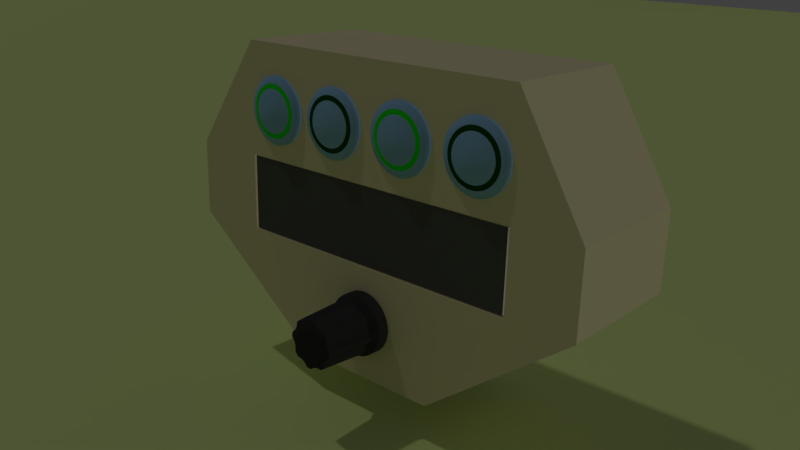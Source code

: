 # Source: model_mk2.blend  (saved by Blender 2.78.0; exported with 4.5.12 LTS)
import bpy
from mathutils import Matrix  # noqa: F401  (used for matrix-valued properties, if any)

bpy.ops.wm.read_factory_settings(use_empty=True)
scene = bpy.context.scene
scene.name = 'Scene'

# ---- collections
col_collection_1 = bpy.data.collections.new('Collection 1'); scene.collection.children.link(col_collection_1)

# ---- materials (node trees are filled in below, after node groups)
mat_boden = bpy.data.materials.new('Boden')
mat_boden.alpha_threshold = 0.0
mat_boden.use_transparent_shadow = False
mat_boden.diffuse_color = (0.6582, 0.8, 0.31, 1.0)
mat_boden.roughness = 0.5
mat_boden.specular_intensity = 0.0
mat_7segmenthousing = bpy.data.materials.new('7SegmentHousing')
mat_7segmenthousing.alpha_threshold = 0.0
mat_7segmenthousing.use_transparent_shadow = False
mat_7segmenthousing.roughness = 0.5
mat_pcb = bpy.data.materials.new('PCB')
mat_pcb.alpha_threshold = 0.0
mat_pcb.use_transparent_shadow = False
mat_pcb.diffuse_color = (0.008209, 0.1789, 0.004296, 1.0)
mat_pcb.roughness = 0.5
mat_led_face = bpy.data.materials.new('Led Face')
mat_led_face.alpha_threshold = 0.0
mat_led_face.use_transparent_shadow = False
mat_led_face.diffuse_color = (0.0985, 0.0985, 0.0985, 1.0)
mat_led_face.roughness = 0.5
mat_generc_knob = bpy.data.materials.new('Generc Knob')
mat_generc_knob.alpha_threshold = 0.0
mat_generc_knob.use_transparent_shadow = False
mat_generc_knob.diffuse_color = (0.03741, 0.03741, 0.03741, 1.0)
mat_generc_knob.roughness = 0.5
mat_generc_knob.specular_intensity = 0.1484
mat_chrome = bpy.data.materials.new('Chrome')
mat_chrome.alpha_threshold = 0.0
mat_chrome.use_transparent_shadow = False
mat_chrome.diffuse_color = (0.2739, 0.5033, 0.8, 1.0)
mat_chrome.roughness = 0.5
mat_led_ring = bpy.data.materials.new('LED Ring')
mat_led_ring.alpha_threshold = 0.0
mat_led_ring.use_transparent_shadow = False
mat_led_ring.diffuse_color = (0.01377, 0.8, 0.0, 1.0)
mat_led_ring.roughness = 0.5
mat_led_ring_off = bpy.data.materials.new('LED Ring-off')
mat_led_ring_off.alpha_threshold = 0.0
mat_led_ring_off.use_transparent_shadow = False
mat_led_ring_off.diffuse_color = (0.002845, 0.06072, 0.0, 1.0)
mat_led_ring_off.roughness = 0.5
mat_housing = bpy.data.materials.new('Housing')
mat_housing.alpha_threshold = 0.0
mat_housing.use_transparent_shadow = False
mat_housing.diffuse_color = (0.8, 0.7205, 0.4618, 1.0)
mat_housing.roughness = 0.5
mat_housing.specular_intensity = 0.0
mat_housing.line_color = (0.0, 0.0, 0.0, 1.0)

# ---- material node trees

# ---- world
world_world = bpy.data.worlds.new('World'); scene.world = world_world
world_world.color = (0.05088, 0.05088, 0.05088)
world_world.use_sun_shadow = False
world_world.sun_shadow_jitter_overblur = 0.0
world_world.cycles.sampling_method = 'MANUAL'

# ---- cameras
cam_camera = bpy.data.cameras.new('Camera')
cam_camera.clip_end = 100.0
cam_camera.lens = 35.0
cam_camera.sensor_width = 32.0
cam_camera.sensor_height = 18.0
cam_camera.ortho_scale = 7.314
cam_camera.dof.focus_distance = 0.0
cam_camera.dof.aperture_fstop = 128.0

# ---- lights
light_lamp_001 = bpy.data.lights.new('Lamp.001', 'POINT')
light_lamp_001.transmission_factor = 0.0
light_lamp_001.cutoff_distance = 30.0
light_lamp_001.use_shadow = False
light_lamp_001.energy = 30.0
light_lamp_001.shadow_buffer_clip_start = 1.001
light_lamp_001.shadow_soft_size = 0.1
light_lamp_001.shadow_maximum_resolution = 0.006
light_lamp_001.use_absolute_resolution = True
light_lamp = bpy.data.lights.new('Lamp', 'POINT')
light_lamp.transmission_factor = 0.0
light_lamp.cutoff_distance = 30.0
light_lamp.energy = 100.0
light_lamp.shadow_buffer_clip_start = 1.001
light_lamp.shadow_soft_size = 0.1
light_lamp.shadow_maximum_resolution = 0.006
light_lamp.use_absolute_resolution = True

# ---- meshes
me_plane = bpy.data.meshes.new('Plane')
me_plane.from_pydata([(-1.0, -1.0, 0.0), (1.0, -1.0, 0.0), (-1.0, 1.0, 0.0), (1.0, 1.0, 0.0)], [], [(0, 1, 3, 2)])
me_plane.materials.append(mat_boden)
me_plane.use_remesh_preserve_volume = False
me_plane.use_remesh_preserve_attributes = False
me_plane.use_mirror_vertex_groups = False
me_plane.update()
me_cube = bpy.data.meshes.new('Cube')
me_cube.from_pydata([(-0.03, -0.02284, -0.002164), (-0.03, -0.02284, 0.01111), (-0.03, -0.01674, -0.002164), (-0.03, -0.01674, 0.01111), (0.03035, -0.02284, -0.002164), (0.03035, -0.02284, 0.01111), (0.03035, -0.01674, -0.002164), (0.03035, -0.01674, 0.01111), (-0.04003, -0.01615, -0.002164), (-0.04003, -0.01615, 0.01111), (0.04038, -0.01615, -0.002164), (0.04038, -0.01615, 0.01111), (-0.04003, -0.01511, -0.002164), (-0.04003, -0.01511, 0.01111), (0.04038, -0.01511, -0.002164), (0.04038, -0.01511, 0.01111)], [], [(0, 1, 3, 2), (2, 3, 7, 6), (6, 7, 5, 4), (4, 5, 1, 0), (2, 6, 4, 0), (7, 3, 1, 5), (8, 10, 11, 9), (12, 13, 15, 14), (8, 9, 13, 12), (11, 10, 14, 15), (10, 8, 12, 14), (9, 11, 15, 13)])
me_cube.polygons.foreach_set('material_index', [0, 1, 0, 2, 0, 0, 1, 1, 1, 1, 1, 1])
_uv = me_cube.uv_layers.new(name='UVMap')
_uv.uv.foreach_set('vector', [0.1933, 0.4971, 0.1933, 0.7406, 0.2746, 0.7406, 0.2746, 0.4971, 0.09784, 0.4971, 0.09784, 0.7406, 0.9023, 0.7406, 0.9023, 0.4971, 0.2746, 0.4971, 0.2746, 0.7406, 0.1933, 0.7406, 0.1933, 0.4971, 0.864, 0.2722, 0.864, 0.5516, 0.07522, 0.5681, 0.07654, 0.2933, 0.09784, 0.336, 0.9023, 0.336, 0.9023, 0.2547, 0.09784, 0.2547, 0.9023, 0.336, 0.09784, 0.336, 0.09784, 0.2547, 0.9023, 0.2547, -0.03592, 0.4971, 1.036, 0.4971, 1.036, 0.7406, -0.03592, 0.7406, -0.03592, 0.4971, -0.03592, 0.7406, 1.036, 0.7406, 1.036, 0.4971, 0.2825, 0.4971, 0.2825, 0.7406, 0.2963, 0.7406, 0.2963, 0.4971, 0.2825, 0.7406, 0.2825, 0.4971, 0.2963, 0.4971, 0.2963, 0.7406, 1.036, 0.344, -0.03592, 0.344, -0.03592, 0.3578, 1.036, 0.3578, -0.03592, 0.344, 1.036, 0.344, 1.036, 0.3578, -0.03592, 0.3578])
me_cube.materials.append(mat_7segmenthousing)
me_cube.materials.append(mat_pcb)
me_cube.materials.append(mat_led_face)
me_cube.use_remesh_preserve_volume = False
me_cube.use_remesh_preserve_attributes = False
me_cube.use_mirror_vertex_groups = False
me_cube.update()
me_cylinder_001 = bpy.data.meshes.new('Cylinder.001')
me_cylinder_001.from_pydata([(0.0, 0.006, -0.007), (2.256e-10, 0.003229, 0.006999), (0.001171, 0.005885, -0.007), (0.0006299, 0.003167, 0.006999), (0.002296, 0.005543, -0.007), (0.001236, 0.002983, 0.006994), (0.003333, 0.004989, -0.007), (0.001794, 0.002684, 0.006994), (0.004243, 0.004243, -0.007), (0.002283, 0.002283, 0.006999), (0.004989, 0.003333, -0.007), (0.002684, 0.001794, 0.006999), (0.005543, 0.002296, -0.007), (0.002983, 0.001236, 0.006994), (0.005885, 0.001171, -0.007), (0.003167, 0.0006299, 0.006994), (0.006, 4.53e-10, -0.007), (0.003229, 1.121e-09, 0.006999), (0.005885, -0.001171, -0.007), (0.003167, -0.0006299, 0.006999), (0.005543, -0.002296, -0.007), (0.002983, -0.001236, 0.006994), (0.004989, -0.003333, -0.007), (0.002684, -0.001794, 0.006994), (0.004243, -0.004243, -0.007), (0.002283, -0.002283, 0.006999), (0.003333, -0.004989, -0.007), (0.001794, -0.002684, 0.006999), (0.002296, -0.005543, -0.007), (0.001236, -0.002983, 0.006994), (0.001171, -0.005885, -0.007), (0.0006299, -0.003167, 0.006994), (-1.955e-09, -0.006, -0.007), (-8.264e-10, -0.003229, 0.006999), (-0.001171, -0.005885, -0.007), (-0.0006299, -0.003167, 0.006999), (-0.002296, -0.005543, -0.007), (-0.001236, -0.002983, 0.006994), (-0.003333, -0.004989, -0.007), (-0.001794, -0.002684, 0.006994), (-0.004243, -0.004243, -0.007), (-0.002283, -0.002283, 0.006999), (-0.004989, -0.003333, -0.007), (-0.002684, -0.001794, 0.006999), (-0.005543, -0.002296, -0.007), (-0.002983, -0.001236, 0.006994), (-0.005885, -0.001171, -0.007), (-0.003167, -0.0006299, 0.006994), (-0.006, 5.794e-09, -0.007), (-0.003229, 3.995e-09, 0.006999), (-0.005885, 0.001171, -0.007), (-0.003167, 0.0006299, 0.006999), (-0.005543, 0.002296, -0.007), (-0.002983, 0.001236, 0.006994), (-0.004989, 0.003333, -0.007), (-0.002684, 0.001794, 0.006994), (-0.004243, 0.004243, -0.007), (-0.002283, 0.002283, 0.006999), (-0.003333, 0.004989, -0.007), (-0.001794, 0.002684, 0.006999), (-0.002296, 0.005543, -0.007), (-0.001236, 0.002983, 0.006994), (-0.001171, 0.005885, -0.007), (-0.0006299, 0.003167, 0.006994), (9.198e-12, 0.005995, -0.004739), (0.00117, 0.00588, -0.004739), (0.002294, 0.005539, -0.004739), (0.003331, 0.004985, -0.004739), (0.004239, 0.004239, -0.004739), (0.004985, 0.003331, -0.004739), (0.005539, 0.002294, -0.004739), (0.00588, 0.00117, -0.004739), (0.005995, 4.562e-10, -0.004739), (0.00588, -0.00117, -0.004739), (0.005539, -0.002294, -0.004739), (0.004985, -0.003331, -0.004739), (0.004239, -0.004239, -0.004739), (0.003331, -0.004985, -0.004739), (0.002294, -0.005539, -0.004739), (0.00117, -0.00588, -0.004739), (-1.944e-09, -0.005995, -0.004739), (-0.00117, -0.00588, -0.004739), (-0.002294, -0.005539, -0.004739), (-0.003331, -0.004985, -0.004739), (-0.004239, -0.004239, -0.004739), (-0.004985, -0.003331, -0.004739), (-0.005539, -0.002294, -0.004739), (-0.00588, -0.00117, -0.004739), (-0.005995, 5.792e-09, -0.004739), (-0.00588, 0.00117, -0.004739), (-0.005539, 0.002294, -0.004739), (-0.004985, 0.003331, -0.004739), (-0.004239, 0.004239, -0.004739), (-0.003331, 0.004985, -0.004739), (-0.002294, 0.005539, -0.004739), (-0.00117, 0.00588, -0.004739), (5.83e-11, 0.005269, -0.00329), (0.001028, 0.005167, -0.00329), (0.001804, 0.004355, -0.003283), (0.002619, 0.003919, -0.003283), (0.003726, 0.003726, -0.00329), (0.004381, 0.002927, -0.00329), (0.004355, 0.001804, -0.003283), (0.004623, 0.0009195, -0.003283), (0.005269, 6.349e-10, -0.00329), (0.005167, -0.001028, -0.00329), (0.004355, -0.001804, -0.003283), (0.003919, -0.002619, -0.003283), (0.003726, -0.003726, -0.00329), (0.002927, -0.004381, -0.00329), (0.001804, -0.004355, -0.003283), (0.0009195, -0.004623, -0.003283), (-1.658e-09, -0.005269, -0.00329), (-0.001028, -0.005167, -0.00329), (-0.001804, -0.004355, -0.003283), (-0.002619, -0.003919, -0.003283), (-0.003726, -0.003725, -0.00329), (-0.004381, -0.002927, -0.00329), (-0.004355, -0.001804, -0.003283), (-0.004623, -0.0009195, -0.003283), (-0.005269, 5.325e-09, -0.00329), (-0.005167, 0.001028, -0.00329), (-0.004355, 0.001804, -0.003283), (-0.003919, 0.002619, -0.003283), (-0.003725, 0.003726, -0.00329), (-0.002927, 0.004381, -0.00329), (-0.001804, 0.004355, -0.003283), (-0.0009195, 0.004623, -0.003283), (1.229e-10, 0.004756, 0.006428), (0.0009278, 0.004665, 0.006428), (0.001628, 0.003931, 0.006422), (0.002364, 0.003538, 0.006422), (0.003363, 0.003363, 0.006428), (0.003954, 0.002642, 0.006428), (0.003931, 0.001628, 0.006422), (0.004173, 0.0008301, 0.006422), (0.004756, 7.458e-10, 0.006428), (0.004665, -0.0009278, 0.006428), (0.003931, -0.001628, 0.006422), (0.003538, -0.002364, 0.006422), (0.003363, -0.003363, 0.006428), (0.002642, -0.003954, 0.006428), (0.001628, -0.003931, 0.006422), (0.00083, -0.004173, 0.006422), (-1.427e-09, -0.004756, 0.006428), (-0.0009278, -0.004665, 0.006428), (-0.001628, -0.003931, 0.006422), (-0.002364, -0.003538, 0.006422), (-0.003363, -0.003363, 0.006428), (-0.003954, -0.002642, 0.006428), (-0.003931, -0.001628, 0.006422), (-0.004173, -0.00083, 0.006422), (-0.004756, 4.979e-09, 0.006428), (-0.004665, 0.0009278, 0.006428), (-0.003931, 0.001628, 0.006422), (-0.003538, 0.002364, 0.006422), (-0.003363, 0.003363, 0.006428), (-0.002642, 0.003954, 0.006428), (-0.001628, 0.003931, 0.006422), (-0.00083, 0.004173, 0.006422), (-0.005, -0.005, -0.007821), (-0.005, 0.005, -0.007821), (-0.005, -0.005, -0.01187), (-0.005, 0.005, -0.01187), (0.005, -0.005, -0.007821), (0.005, 0.005, -0.007821), (0.005, -0.005, -0.01187), (0.005, 0.005, -0.01187), (-0.01701, -0.007477, -0.01321), (-0.01701, 0.007477, -0.01321), (-0.01701, -0.007477, -0.01489), (-0.01701, 0.007477, -0.01489), (0.01701, -0.007477, -0.01321), (0.01701, 0.007477, -0.01321), (0.01701, -0.007477, -0.01489), (0.01701, 0.007477, -0.01489)], [], [(128, 1, 3, 129), (129, 3, 5, 130), (130, 5, 7, 131), (131, 7, 9, 132), (132, 9, 11, 133), (133, 11, 13, 134), (134, 13, 15, 135), (135, 15, 17, 136), (136, 17, 19, 137), (137, 19, 21, 138), (138, 21, 23, 139), (139, 23, 25, 140), (140, 25, 27, 141), (141, 27, 29, 142), (142, 29, 31, 143), (143, 31, 33, 144), (144, 33, 35, 145), (145, 35, 37, 146), (146, 37, 39, 147), (147, 39, 41, 148), (148, 41, 43, 149), (149, 43, 45, 150), (150, 45, 47, 151), (151, 47, 49, 152), (152, 49, 51, 153), (153, 51, 53, 154), (154, 53, 55, 155), (155, 55, 57, 156), (156, 57, 59, 157), (157, 59, 61, 158), (3, 1, 63, 61, 59, 57, 55, 53, 51, 49, 47, 45, 43, 41, 39, 37, 35, 33, 31, 29, 27, 25, 23, 21, 19, 17, 15, 13, 11, 9, 7, 5), (158, 61, 63, 159), (159, 63, 1, 128), (0, 2, 4, 6, 8, 10, 12, 14, 16, 18, 20, 22, 24, 26, 28, 30, 32, 34, 36, 38, 40, 42, 44, 46, 48, 50, 52, 54, 56, 58, 60, 62), (62, 95, 64, 0), (60, 94, 95, 62), (58, 93, 94, 60), (56, 92, 93, 58), (54, 91, 92, 56), (52, 90, 91, 54), (50, 89, 90, 52), (48, 88, 89, 50), (46, 87, 88, 48), (44, 86, 87, 46), (42, 85, 86, 44), (40, 84, 85, 42), (38, 83, 84, 40), (36, 82, 83, 38), (34, 81, 82, 36), (32, 80, 81, 34), (30, 79, 80, 32), (28, 78, 79, 30), (26, 77, 78, 28), (24, 76, 77, 26), (22, 75, 76, 24), (20, 74, 75, 22), (18, 73, 74, 20), (16, 72, 73, 18), (14, 71, 72, 16), (12, 70, 71, 14), (10, 69, 70, 12), (8, 68, 69, 10), (6, 67, 68, 8), (4, 66, 67, 6), (2, 65, 66, 4), (0, 64, 65, 2), (95, 127, 96, 64), (94, 126, 127, 95), (93, 125, 126, 94), (92, 124, 125, 93), (91, 123, 124, 92), (90, 122, 123, 91), (89, 121, 122, 90), (88, 120, 121, 89), (87, 119, 120, 88), (86, 118, 119, 87), (85, 117, 118, 86), (84, 116, 117, 85), (83, 115, 116, 84), (82, 114, 115, 83), (81, 113, 114, 82), (80, 112, 113, 81), (79, 111, 112, 80), (78, 110, 111, 79), (77, 109, 110, 78), (76, 108, 109, 77), (75, 107, 108, 76), (74, 106, 107, 75), (73, 105, 106, 74), (72, 104, 105, 73), (71, 103, 104, 72), (70, 102, 103, 71), (69, 101, 102, 70), (68, 100, 101, 69), (67, 99, 100, 68), (66, 98, 99, 67), (65, 97, 98, 66), (64, 96, 97, 65), (127, 159, 128, 96), (126, 158, 159, 127), (125, 157, 158, 126), (124, 156, 157, 125), (123, 155, 156, 124), (122, 154, 155, 123), (121, 153, 154, 122), (120, 152, 153, 121), (119, 151, 152, 120), (118, 150, 151, 119), (117, 149, 150, 118), (116, 148, 149, 117), (115, 147, 148, 116), (114, 146, 147, 115), (113, 145, 146, 114), (112, 144, 145, 113), (111, 143, 144, 112), (110, 142, 143, 111), (109, 141, 142, 110), (108, 140, 141, 109), (107, 139, 140, 108), (106, 138, 139, 107), (105, 137, 138, 106), (104, 136, 137, 105), (103, 135, 136, 104), (102, 134, 135, 103), (101, 133, 134, 102), (100, 132, 133, 101), (99, 131, 132, 100), (98, 130, 131, 99), (97, 129, 130, 98), (96, 128, 129, 97), (160, 161, 163, 162), (162, 163, 167, 166), (166, 167, 165, 164), (164, 165, 161, 160), (162, 166, 164, 160), (167, 163, 161, 165), (168, 169, 171, 170), (170, 171, 175, 174), (174, 175, 173, 172), (172, 173, 169, 168), (170, 174, 172, 168), (175, 171, 169, 173)])
me_cylinder_001.polygons.foreach_set('use_smooth', [1, 1, 1, 1, 1, 1, 1, 1, 1, 1, 1, 1, 1, 1, 1, 1, 1, 1, 1, 1, 1, 1, 1, 1, 1, 1, 1, 1, 1, 1, 0, 1, 1, 0, 1, 1, 1, 1, 1, 1, 1, 1, 1, 1, 1, 1, 1, 1, 1, 1, 1, 1, 1, 1, 1, 1, 1, 1, 1, 1, 1, 1, 1, 1, 1, 1, 1, 1, 1, 1, 1, 1, 1, 1, 1, 1, 1, 1, 1, 1, 1, 1, 1, 1, 1, 1, 1, 1, 1, 1, 1, 1, 1, 1, 1, 1, 1, 1, 0, 0, 0, 0, 0, 0, 0, 0, 0, 0, 0, 0, 0, 0, 0, 0, 0, 0, 0, 0, 0, 0, 0, 0, 0, 0, 0, 0, 0, 0, 0, 0, 0, 0, 0, 0, 0, 0, 0, 0, 0, 0, 0, 0])
me_cylinder_001.polygons.foreach_set('material_index', [0, 0, 0, 0, 0, 0, 0, 0, 0, 0, 0, 0, 0, 0, 0, 0, 0, 0, 0, 0, 0, 0, 0, 0, 0, 0, 0, 0, 0, 0, 0, 0, 0, 0, 0, 0, 0, 0, 0, 0, 0, 0, 0, 0, 0, 0, 0, 0, 0, 0, 0, 0, 0, 0, 0, 0, 0, 0, 0, 0, 0, 0, 0, 0, 0, 0, 0, 0, 0, 0, 0, 0, 0, 0, 0, 0, 0, 0, 0, 0, 0, 0, 0, 0, 0, 0, 0, 0, 0, 0, 0, 0, 0, 0, 0, 0, 0, 0, 0, 0, 0, 0, 0, 0, 0, 0, 0, 0, 0, 0, 0, 0, 0, 0, 0, 0, 0, 0, 0, 0, 0, 0, 0, 0, 0, 0, 0, 0, 0, 0, 0, 0, 0, 0, 0, 0, 1, 1, 1, 1, 1, 1])
_k = set([(64, 65), (64, 95), (65, 66), (66, 67), (67, 68), (68, 69), (69, 70), (70, 71), (71, 72), (72, 73), (73, 74), (74, 75), (75, 76), (76, 77), (77, 78), (78, 79), (79, 80), (80, 81), (81, 82), (82, 83), (83, 84), (84, 85), (85, 86), (86, 87), (87, 88), (88, 89), (89, 90), (90, 91), (91, 92), (92, 93), (93, 94), (94, 95)])
me_cylinder_001.attributes.new('sharp_edge', 'BOOLEAN', 'EDGE').data.foreach_set('value', [ (min(e.vertices), max(e.vertices)) in _k for e in me_cylinder_001.edges])
me_cylinder_001.materials.append(mat_generc_knob)
me_cylinder_001.materials.append(mat_pcb)
me_cylinder_001.use_remesh_preserve_volume = False
me_cylinder_001.use_remesh_preserve_attributes = False
me_cylinder_001.use_mirror_vertex_groups = False
me_cylinder_001.update()
me_pushbutton = bpy.data.meshes.new('Pushbutton')
me_pushbutton.from_pydata([(2.364e-12, 0.005941, -0.01172), (3.962e-10, 0.00198, 0.007846), (0.001159, 0.005827, -0.01172), (0.0003864, 0.001942, 0.007846), (0.002274, 0.005489, -0.01172), (0.0007579, 0.00183, 0.007846), (0.003301, 0.00494, -0.01172), (0.0011, 0.001647, 0.007846), (0.004201, 0.004201, -0.01172), (0.0014, 0.0014, 0.007846), (0.00494, 0.003301, -0.01172), (0.001647, 0.0011, 0.007846), (0.005489, 0.002274, -0.01172), (0.00183, 0.0007579, 0.007846), (0.005827, 0.001159, -0.01172), (0.001942, 0.0003864, 0.007846), (0.005941, 4.849e-10, -0.01172), (0.00198, 1.6e-09, 0.007846), (0.005827, -0.001159, -0.01172), (0.001942, -0.0003864, 0.007846), (0.005489, -0.002274, -0.01172), (0.00183, -0.0007579, 0.007846), (0.00494, -0.003301, -0.01172), (0.001647, -0.0011, 0.007846), (0.004201, -0.004201, -0.01172), (0.0014, -0.0014, 0.007846), (0.003301, -0.00494, -0.01172), (0.0011, -0.001647, 0.007846), (0.002274, -0.005489, -0.01172), (0.0007579, -0.00183, 0.007846), (0.001159, -0.005827, -0.01172), (0.0003864, -0.001942, 0.007846), (-1.934e-09, -0.005941, -0.01172), (-2.491e-10, -0.00198, 0.007846), (-0.001159, -0.005827, -0.01172), (-0.0003864, -0.001942, 0.007846), (-0.002274, -0.005489, -0.01172), (-0.0007579, -0.00183, 0.007846), (-0.003301, -0.00494, -0.01172), (-0.0011, -0.001647, 0.007846), (-0.004201, -0.004201, -0.01172), (-0.0014, -0.0014, 0.007846), (-0.00494, -0.003301, -0.01172), (-0.001647, -0.0011, 0.007846), (-0.005489, -0.002274, -0.01172), (-0.00183, -0.0007579, 0.007846), (-0.005827, -0.001159, -0.01172), (-0.001942, -0.0003864, 0.007846), (-0.005941, 5.773e-09, -0.01172), (-0.00198, 3.363e-09, 0.007846), (-0.005827, 0.001159, -0.01172), (-0.001942, 0.0003864, 0.007846), (-0.005489, 0.002274, -0.01172), (-0.00183, 0.0007579, 0.007846), (-0.00494, 0.003301, -0.01172), (-0.001647, 0.0011, 0.007846), (-0.004201, 0.004201, -0.01172), (-0.0014, 0.0014, 0.007846), (-0.003301, 0.00494, -0.01172), (-0.0011, 0.001647, 0.007846), (-0.002274, 0.005489, -0.01172), (-0.0007579, 0.00183, 0.007846), (-0.001159, 0.005827, -0.01172), (-0.0003864, 0.001942, 0.007846), (-6.328e-11, 0.006602, 0.005885), (0.001288, 0.006475, 0.005885), (0.002526, 0.006099, 0.005885), (0.003668, 0.005489, 0.005885), (0.004668, 0.004668, 0.005885), (0.005489, 0.003668, 0.005885), (0.006099, 0.002526, 0.005885), (0.006475, 0.001288, 0.005885), (0.006602, 3.298e-10, 0.005885), (0.006475, -0.001288, 0.005885), (0.006099, -0.002526, 0.005885), (0.005489, -0.003668, 0.005885), (0.004668, -0.004668, 0.005885), (0.003668, -0.005489, 0.005885), (0.002526, -0.006099, 0.005885), (0.001288, -0.006475, 0.005885), (-2.214e-09, -0.006602, 0.005885), (-0.001288, -0.006475, 0.005885), (-0.002526, -0.006099, 0.005885), (-0.003668, -0.005489, 0.005885), (-0.004668, -0.004668, 0.005885), (-0.005489, -0.003668, 0.005885), (-0.006099, -0.002526, 0.005885), (-0.006475, -0.001288, 0.005885), (-0.006602, 6.206e-09, 0.005885), (-0.006475, 0.001288, 0.005885), (-0.006099, 0.002526, 0.005885), (-0.005489, 0.003668, 0.005885), (-0.004668, 0.004668, 0.005885), (-0.003668, 0.005489, 0.005885), (-0.002526, 0.006099, 0.005885), (-0.001288, 0.006475, 0.005885), (1.665e-10, 0.004291, 0.006746), (0.0008371, 0.004209, 0.006746), (0.001642, 0.003964, 0.006746), (0.002384, 0.003568, 0.006746), (0.003034, 0.003034, 0.006746), (0.003568, 0.002384, 0.006746), (0.003964, 0.001642, 0.006746), (0.004209, 0.0008371, 0.006746), (0.004291, 9.738e-10, 0.006746), (0.004209, -0.0008371, 0.006746), (0.003964, -0.001642, 0.006746), (0.003568, -0.002384, 0.006746), (0.003034, -0.003034, 0.006746), (0.002384, -0.003568, 0.006746), (0.001642, -0.003964, 0.006746), (0.0008371, -0.004209, 0.006746), (-1.232e-09, -0.004291, 0.006746), (-0.0008371, -0.004209, 0.006746), (-0.001642, -0.003964, 0.006746), (-0.002384, -0.003568, 0.006746), (-0.003034, -0.003034, 0.006746), (-0.003568, -0.002384, 0.006746), (-0.003964, -0.001642, 0.006746), (-0.004209, -0.0008371, 0.006746), (-0.004291, 4.793e-09, 0.006746), (-0.004209, 0.0008371, 0.006746), (-0.003964, 0.001642, 0.006746), (-0.003568, 0.002384, 0.006746), (-0.003034, 0.003034, 0.006746), (-0.002384, 0.003568, 0.006746), (-0.001642, 0.003964, 0.006746), (-0.0008371, 0.004209, 0.006746), (0.001017, 0.005115, 0.006597), (0.001996, 0.004818, 0.006597), (0.002897, 0.004336, 0.006597), (0.003688, 0.003688, 0.006597), (0.004336, 0.002897, 0.006597), (0.004818, 0.001996, 0.006597), (0.005115, 0.001017, 0.006597), (0.005215, 7.015e-10, 0.006597), (0.005115, -0.001017, 0.006597), (0.004818, -0.001996, 0.006597), (0.004336, -0.002897, 0.006597), (0.003688, -0.003688, 0.006597), (0.002897, -0.004336, 0.006597), (0.001996, -0.004818, 0.006597), (0.001017, -0.005115, 0.006597), (-1.625e-09, -0.005215, 0.006597), (-0.001017, -0.005115, 0.006597), (-0.001996, -0.004818, 0.006597), (-0.002897, -0.004336, 0.006597), (-0.003688, -0.003688, 0.006597), (-0.004336, -0.002897, 0.006597), (-0.004818, -0.001996, 0.006597), (-0.005115, -0.001017, 0.006597), (-0.005215, 5.344e-09, 0.006597), (-0.005115, 0.001017, 0.006597), (-0.004818, 0.001996, 0.006597), (-0.004336, 0.002897, 0.006597), (-0.003688, 0.003688, 0.006597), (-0.002897, 0.004336, 0.006597), (-0.001996, 0.004818, 0.006597), (-0.001017, 0.005115, 0.006597), (7.457e-11, 0.005215, 0.006597), (0.001288, 0.006475, 0.005005), (0.002526, 0.006099, 0.005005), (0.003668, 0.005489, 0.005005), (0.004668, 0.004668, 0.005005), (0.005489, 0.003668, 0.005005), (0.006099, 0.002526, 0.005005), (0.006475, 0.001288, 0.005005), (0.006602, 3.298e-10, 0.005005), (0.006475, -0.001288, 0.005005), (0.006099, -0.002526, 0.005005), (0.005489, -0.003668, 0.005005), (0.004668, -0.004668, 0.005005), (0.003668, -0.005489, 0.005005), (0.002526, -0.006099, 0.005005), (0.001288, -0.006475, 0.005005), (-2.214e-09, -0.006602, 0.005005), (-0.001288, -0.006475, 0.005005), (-0.002526, -0.006099, 0.005005), (-0.003668, -0.005489, 0.005005), (-0.004668, -0.004668, 0.005005), (-0.005489, -0.003668, 0.005005), (-0.006099, -0.002526, 0.005005), (-0.006475, -0.001288, 0.005005), (-0.006602, 6.206e-09, 0.005005), (-0.006475, 0.001288, 0.005005), (-0.006099, 0.002526, 0.005005), (-0.005489, 0.003668, 0.005005), (-0.004668, 0.004668, 0.005005), (-0.003668, 0.005489, 0.005005), (-0.002526, 0.006099, 0.005005), (-0.001288, 0.006475, 0.005005), (-6.328e-11, 0.006602, 0.005005), (0.001159, 0.005827, 0.004169), (0.002274, 0.005489, 0.004169), (0.003301, 0.00494, 0.004169), (0.004201, 0.004201, 0.004169), (0.00494, 0.003301, 0.004169), (0.005489, 0.002274, 0.004169), (0.005827, 0.001159, 0.004169), (0.005941, 4.946e-10, 0.004169), (0.005827, -0.001159, 0.004169), (0.005489, -0.002274, 0.004169), (0.00494, -0.003301, 0.004169), (0.004201, -0.004201, 0.004169), (0.003301, -0.00494, 0.004169), (0.002274, -0.005489, 0.004169), (0.001159, -0.005827, 0.004169), (-1.934e-09, -0.005941, 0.004169), (-0.001159, -0.005827, 0.004169), (-0.002274, -0.005489, 0.004169), (-0.003301, -0.00494, 0.004169), (-0.004201, -0.004201, 0.004169), (-0.00494, -0.003301, 0.004169), (-0.005489, -0.002274, 0.004169), (-0.005827, -0.001159, 0.004169), (-0.005941, 5.783e-09, 0.004169), (-0.005827, 0.001159, 0.004169), (-0.005489, 0.002274, 0.004169), (-0.00494, 0.003301, 0.004169), (-0.004201, 0.004201, 0.004169), (-0.003301, 0.00494, 0.004169), (-0.002274, 0.005489, 0.004169), (-0.001159, 0.005827, 0.004169), (2.364e-12, 0.005941, 0.004169)], [], [(96, 1, 3, 97), (97, 3, 5, 98), (98, 5, 7, 99), (99, 7, 9, 100), (100, 9, 11, 101), (101, 11, 13, 102), (102, 13, 15, 103), (103, 15, 17, 104), (104, 17, 19, 105), (105, 19, 21, 106), (106, 21, 23, 107), (107, 23, 25, 108), (108, 25, 27, 109), (109, 27, 29, 110), (110, 29, 31, 111), (111, 31, 33, 112), (112, 33, 35, 113), (113, 35, 37, 114), (114, 37, 39, 115), (115, 39, 41, 116), (116, 41, 43, 117), (117, 43, 45, 118), (118, 45, 47, 119), (119, 47, 49, 120), (120, 49, 51, 121), (121, 51, 53, 122), (122, 53, 55, 123), (123, 55, 57, 124), (124, 57, 59, 125), (125, 59, 61, 126), (3, 1, 63, 61, 59, 57, 55, 53, 51, 49, 47, 45, 43, 41, 39, 37, 35, 33, 31, 29, 27, 25, 23, 21, 19, 17, 15, 13, 11, 9, 7, 5), (126, 61, 63, 127), (127, 63, 1, 96), (0, 2, 4, 6, 8, 10, 12, 14, 16, 18, 20, 22, 24, 26, 28, 30, 32, 34, 36, 38, 40, 42, 44, 46, 48, 50, 52, 54, 56, 58, 60, 62), (190, 95, 64, 191), (189, 94, 95, 190), (188, 93, 94, 189), (187, 92, 93, 188), (186, 91, 92, 187), (185, 90, 91, 186), (184, 89, 90, 185), (183, 88, 89, 184), (182, 87, 88, 183), (181, 86, 87, 182), (180, 85, 86, 181), (179, 84, 85, 180), (178, 83, 84, 179), (177, 82, 83, 178), (176, 81, 82, 177), (175, 80, 81, 176), (174, 79, 80, 175), (173, 78, 79, 174), (172, 77, 78, 173), (171, 76, 77, 172), (170, 75, 76, 171), (169, 74, 75, 170), (168, 73, 74, 169), (167, 72, 73, 168), (166, 71, 72, 167), (165, 70, 71, 166), (164, 69, 70, 165), (163, 68, 69, 164), (162, 67, 68, 163), (161, 66, 67, 162), (160, 65, 66, 161), (191, 64, 65, 160), (158, 127, 96, 159), (157, 126, 127, 158), (156, 125, 126, 157), (155, 124, 125, 156), (154, 123, 124, 155), (153, 122, 123, 154), (152, 121, 122, 153), (151, 120, 121, 152), (150, 119, 120, 151), (149, 118, 119, 150), (148, 117, 118, 149), (147, 116, 117, 148), (146, 115, 116, 147), (145, 114, 115, 146), (144, 113, 114, 145), (143, 112, 113, 144), (142, 111, 112, 143), (141, 110, 111, 142), (140, 109, 110, 141), (139, 108, 109, 140), (138, 107, 108, 139), (137, 106, 107, 138), (136, 105, 106, 137), (135, 104, 105, 136), (134, 103, 104, 135), (133, 102, 103, 134), (132, 101, 102, 133), (131, 100, 101, 132), (130, 99, 100, 131), (129, 98, 99, 130), (128, 97, 98, 129), (159, 96, 97, 128), (64, 159, 128, 65), (65, 128, 129, 66), (66, 129, 130, 67), (67, 130, 131, 68), (68, 131, 132, 69), (69, 132, 133, 70), (70, 133, 134, 71), (71, 134, 135, 72), (72, 135, 136, 73), (73, 136, 137, 74), (74, 137, 138, 75), (75, 138, 139, 76), (76, 139, 140, 77), (77, 140, 141, 78), (78, 141, 142, 79), (79, 142, 143, 80), (80, 143, 144, 81), (81, 144, 145, 82), (82, 145, 146, 83), (83, 146, 147, 84), (84, 147, 148, 85), (85, 148, 149, 86), (86, 149, 150, 87), (87, 150, 151, 88), (88, 151, 152, 89), (89, 152, 153, 90), (90, 153, 154, 91), (91, 154, 155, 92), (92, 155, 156, 93), (93, 156, 157, 94), (94, 157, 158, 95), (95, 158, 159, 64), (223, 191, 160, 192), (192, 160, 161, 193), (193, 161, 162, 194), (194, 162, 163, 195), (195, 163, 164, 196), (196, 164, 165, 197), (197, 165, 166, 198), (198, 166, 167, 199), (199, 167, 168, 200), (200, 168, 169, 201), (201, 169, 170, 202), (202, 170, 171, 203), (203, 171, 172, 204), (204, 172, 173, 205), (205, 173, 174, 206), (206, 174, 175, 207), (207, 175, 176, 208), (208, 176, 177, 209), (209, 177, 178, 210), (210, 178, 179, 211), (211, 179, 180, 212), (212, 180, 181, 213), (213, 181, 182, 214), (214, 182, 183, 215), (215, 183, 184, 216), (216, 184, 185, 217), (217, 185, 186, 218), (218, 186, 187, 219), (219, 187, 188, 220), (220, 188, 189, 221), (221, 189, 190, 222), (222, 190, 191, 223), (62, 222, 223, 0), (60, 221, 222, 62), (58, 220, 221, 60), (56, 219, 220, 58), (54, 218, 219, 56), (52, 217, 218, 54), (50, 216, 217, 52), (48, 215, 216, 50), (46, 214, 215, 48), (44, 213, 214, 46), (42, 212, 213, 44), (40, 211, 212, 42), (38, 210, 211, 40), (36, 209, 210, 38), (34, 208, 209, 36), (32, 207, 208, 34), (30, 206, 207, 32), (28, 205, 206, 30), (26, 204, 205, 28), (24, 203, 204, 26), (22, 202, 203, 24), (20, 201, 202, 22), (18, 200, 201, 20), (16, 199, 200, 18), (14, 198, 199, 16), (12, 197, 198, 14), (10, 196, 197, 12), (8, 195, 196, 10), (6, 194, 195, 8), (4, 193, 194, 6), (2, 192, 193, 4), (0, 223, 192, 2)])
me_pushbutton.polygons.foreach_set('use_smooth', [1, 1, 1, 1, 1, 1, 1, 1, 1, 1, 1, 1, 1, 1, 1, 1, 1, 1, 1, 1, 1, 1, 1, 1, 1, 1, 1, 1, 1, 1, 1, 1, 1, 0, 0, 0, 0, 0, 0, 0, 0, 0, 0, 0, 0, 0, 0, 0, 0, 0, 0, 0, 0, 0, 0, 0, 0, 0, 0, 0, 0, 0, 0, 0, 0, 0, 0, 0, 0, 0, 0, 0, 0, 0, 0, 0, 0, 0, 0, 0, 0, 0, 0, 0, 0, 0, 0, 0, 0, 0, 0, 0, 0, 0, 0, 0, 0, 0, 1, 1, 1, 1, 1, 1, 1, 1, 1, 1, 1, 1, 1, 1, 1, 1, 1, 1, 1, 1, 1, 1, 1, 1, 1, 1, 1, 1, 1, 1, 1, 1, 0, 0, 0, 0, 0, 0, 0, 0, 0, 0, 0, 0, 0, 0, 0, 0, 0, 0, 0, 0, 0, 0, 0, 0, 0, 0, 0, 0, 0, 0, 0, 0, 0, 0, 0, 0, 0, 0, 0, 0, 0, 0, 0, 0, 0, 0, 0, 0, 0, 0, 0, 0, 0, 0, 0, 0, 0, 0, 0, 0, 0, 0, 0, 0])
me_pushbutton.polygons.foreach_set('material_index', [0, 0, 0, 0, 0, 0, 0, 0, 0, 0, 0, 0, 0, 0, 0, 0, 0, 0, 0, 0, 0, 0, 0, 0, 0, 0, 0, 0, 0, 0, 0, 0, 0, 0, 0, 0, 0, 0, 0, 0, 0, 0, 0, 0, 0, 0, 0, 0, 0, 0, 0, 0, 0, 0, 0, 0, 0, 0, 0, 0, 0, 0, 0, 0, 0, 0, 1, 1, 1, 1, 1, 1, 1, 1, 1, 1, 1, 1, 1, 1, 1, 1, 1, 1, 1, 1, 1, 1, 1, 1, 1, 1, 1, 1, 1, 1, 1, 1, 0, 0, 0, 0, 0, 0, 0, 0, 0, 0, 0, 0, 0, 0, 0, 0, 0, 0, 0, 0, 0, 0, 0, 0, 0, 0, 0, 0, 0, 0, 0, 0, 0, 0, 0, 0, 0, 0, 0, 0, 0, 0, 0, 0, 0, 0, 0, 0, 0, 0, 0, 0, 0, 0, 0, 0, 0, 0, 0, 0, 0, 0, 0, 0, 0, 0, 0, 0, 0, 0, 0, 0, 0, 0, 0, 0, 0, 0, 0, 0, 0, 0, 0, 0, 0, 0, 0, 0, 0, 0, 0, 0, 0, 0, 0, 0])
me_pushbutton.materials.append(mat_chrome)
me_pushbutton.materials.append(mat_led_ring)
me_pushbutton.use_remesh_preserve_volume = False
me_pushbutton.use_remesh_preserve_attributes = False
me_pushbutton.use_mirror_vertex_groups = False
me_pushbutton.update()
me_case = bpy.data.meshes.new('Case')
me_case.from_pydata([(0.044, 0.004519, 0.01274), (0.044, -0.023, 0.01274), (-0.046, -0.023, 0.01274), (-0.046, 0.004519, 0.01274), (0.044, 0.004519, -0.002673), (0.044, -0.023, -0.002673), (-0.046, -0.023, -0.002673), (-0.046, 0.004519, -0.002673), (-0.01534, 0.004519, -0.02501), (-0.01534, -0.023, -0.02501), (-0.03038, 0.004519, 0.03503), (-0.03038, -0.023, 0.03503), (-0.03852, 0.004519, 0.014), (-0.03038, -0.023, 0.01274), (-0.03038, -0.023, -0.002673), (-0.03852, 0.004519, -0.003929), (0.01509, 0.004519, -0.02501), (0.01509, -0.023, -0.02501), (0.03073, 0.004519, 0.03503), (0.03073, -0.023, 0.03503), (0.03886, 0.004519, 0.014), (0.03073, -0.023, 0.01274), (0.03073, -0.023, -0.002673), (0.03886, 0.004519, -0.003929)], [], [(5, 17, 16, 4), (9, 6, 7, 8), (2, 11, 10, 3), (13, 11, 2), (15, 8, 7), (10, 12, 3), (6, 2, 3, 7), (14, 13, 2, 6), (4, 0, 1, 5), (9, 14, 6), (12, 15, 7, 3), (17, 22, 14, 9), (18, 20, 12, 10), (23, 16, 8, 15), (21, 19, 11, 13), (18, 10, 11, 19), (16, 17, 9, 8), (1, 19, 21), (4, 16, 23), (0, 20, 18), (5, 1, 21, 22), (5, 22, 17), (0, 4, 23, 20), (0, 18, 19, 1)])
me_case.materials.append(mat_housing)
me_case.use_remesh_preserve_volume = False
me_case.use_remesh_preserve_attributes = False
me_case.use_mirror_vertex_groups = False
me_case.update()

# ---- objects
ob_plane = bpy.data.objects.new('Plane', me_plane)
ob_empty = bpy.data.objects.new('Empty', None)
ob_camera = bpy.data.objects.new('Camera', cam_camera)
ob_lamp_001 = bpy.data.objects.new('Lamp.001', light_lamp_001)
ob_7segment_module = bpy.data.objects.new('7Segment Module', me_cube)
ob_cylinder = bpy.data.objects.new('Cylinder', me_cylinder_001)
ob_pushbutton_1_003 = bpy.data.objects.new('Pushbutton 1.003', me_pushbutton)
ob_pushbutton_1_002 = bpy.data.objects.new('Pushbutton 1.002', me_pushbutton)
ob_pushbutton_1_001 = bpy.data.objects.new('Pushbutton 1.001', me_pushbutton)
ob_pushbutton_1 = bpy.data.objects.new('Pushbutton 1', me_pushbutton)
ob_case = bpy.data.objects.new('Case', me_case)
ob_lamp = bpy.data.objects.new('Lamp', light_lamp)

# ---- transforms, parenting, visibility, modifiers, constraints
ob_plane.location = (0.0, 0.0, -0.03296)
ob_plane.lineart.crease_threshold = 0.0
ob_empty.location = (0.0, -0.01067, 0.0)
ob_empty.rotation_euler = (-1.571, -2.22e-16, 6.478)
ob_empty.scale = (0.1135, 0.1135, 0.1135)
ob_empty.empty_display_type = 'CIRCLE'
ob_empty.empty_image_offset = (0.0, 0.0)
ob_empty.lineart.crease_threshold = 0.0
ob_camera.parent = ob_empty
ob_camera.matrix_parent_inverse = Matrix(((8.807, 1.956e-15, 1.956e-15, 0.0), (1.956e-15, 6.649e-07, -8.807, 0.0), (-1.956e-15, 8.807, 6.649e-07, 0.0), (0.0, 0.0, 0.0, 1.0)))
ob_camera.location = (0.07719, -0.1363, 0.05624)
ob_camera.rotation_euler = (1.24, -0.02438, 0.5362)
ob_camera.scale = (0.1, 0.1, 0.1)
ob_camera.lock_rotations_4d = False
ob_camera.empty_display_type = 'ARROWS'
ob_camera.color = (0.0, 0.0, 0.0, 0.0)
ob_camera.display_type = 'WIRE'
ob_camera.lineart.crease_threshold = 0.0
ob_lamp_001.location = (2.269, 1.943, 0.2469)
ob_lamp_001.rotation_euler = (0.6503, 0.05522, 1.866)
ob_lamp_001.lock_rotations_4d = False
ob_lamp_001.empty_display_type = 'ARROWS'
ob_lamp_001.color = (0.0, 0.0, 0.0, 0.0)
ob_lamp_001.lineart.crease_threshold = 0.0
ob_7segment_module.location = (0.0, 0.0, 0.0)
ob_7segment_module.scale = (1.0, 1.0, 1.131)
ob_7segment_module.lineart.crease_threshold = 0.0
ob_cylinder.location = (0.0, -0.03, -0.0134)
ob_cylinder.rotation_euler = (1.571, 2.22e-16, 2.22e-16)
ob_cylinder.lineart.crease_threshold = 0.0
ob_pushbutton_1_003.location = (0.007988, -0.01753, 0.02254)
ob_pushbutton_1_003.rotation_euler = (1.571, 2.22e-16, 2.22e-16)
ob_pushbutton_1_003.lineart.crease_threshold = 0.0
ob_pushbutton_1_003.material_slots[1].link = 'OBJECT'; ob_pushbutton_1_003.material_slots[1].material = mat_led_ring
ob_pushbutton_1_002.location = (-0.007912, -0.01753, 0.02254)
ob_pushbutton_1_002.rotation_euler = (1.571, 2.22e-16, 2.22e-16)
ob_pushbutton_1_002.lineart.crease_threshold = 0.0
ob_pushbutton_1_002.material_slots[1].link = 'OBJECT'; ob_pushbutton_1_002.material_slots[1].material = mat_led_ring_off
ob_pushbutton_1_001.location = (-0.02301, -0.01753, 0.02254)
ob_pushbutton_1_001.rotation_euler = (1.571, 2.22e-16, 2.22e-16)
ob_pushbutton_1_001.lineart.crease_threshold = 0.0
ob_pushbutton_1_001.material_slots[1].link = 'OBJECT'; ob_pushbutton_1_001.material_slots[1].material = mat_led_ring
ob_pushbutton_1.location = (0.02397, -0.01753, 0.02254)
ob_pushbutton_1.rotation_euler = (1.571, 2.22e-16, 2.22e-16)
ob_pushbutton_1.lineart.crease_threshold = 0.0
ob_pushbutton_1.material_slots[1].link = 'OBJECT'; ob_pushbutton_1.material_slots[1].material = mat_led_ring_off
ob_case.location = (0.0, 0.0, 0.0)
ob_case.lock_rotations_4d = False
ob_case.empty_display_type = 'ARROWS'
ob_case.lineart.crease_threshold = 0.0
_m = ob_case.modifiers.new('Bevel', 'BEVEL')
_m.width = 0.002
_m.width_pct = 0.002
_m.segments = 5
_m.limit_method = 'WEIGHT'
_m.use_clamp_overlap = False
_m.loop_slide = False
_m.spread = 0.0
_m = ob_case.modifiers.new('Solidify', 'SOLIDIFY')
_m.thickness = 0.004
_m.nonmanifold_thickness_mode = 'FIXED'
_m.nonmanifold_merge_threshold = 0.0003
ob_lamp.location = (-2.396, -1.202, 5.904)
ob_lamp.rotation_euler = (0.6503, 0.05522, 1.866)
ob_lamp.lock_rotations_4d = False
ob_lamp.empty_display_type = 'ARROWS'
ob_lamp.color = (0.0, 0.0, 0.0, 0.0)
ob_lamp.lineart.crease_threshold = 0.0

# ---- collection membership
col_collection_1.objects.link(ob_plane)
col_collection_1.objects.link(ob_empty)
col_collection_1.objects.link(ob_camera)
col_collection_1.objects.link(ob_lamp_001)
col_collection_1.objects.link(ob_7segment_module)
col_collection_1.objects.link(ob_cylinder)
col_collection_1.objects.link(ob_pushbutton_1_003)
col_collection_1.objects.link(ob_pushbutton_1_002)
col_collection_1.objects.link(ob_pushbutton_1_001)
col_collection_1.objects.link(ob_pushbutton_1)
col_collection_1.objects.link(ob_case)
col_collection_1.objects.link(ob_lamp)

# ---- scene / render settings (as saved in the file)
scene.camera = ob_camera
scene.frame_start = 1; scene.frame_end = 148; scene.frame_set(148)
scene.render.engine = 'BLENDER_EEVEE_NEXT'
scene.render.image_settings.file_format = 'JPEG'
scene.render.image_settings.color_mode = 'RGB'
scene.render.dither_intensity = 0.0
scene.cycles.use_denoising = False
scene.cycles.samples = 128
scene.cycles.sampling_pattern = 'TABULATED_SOBOL'
scene.cycles.light_sampling_threshold = 0.0
scene.cycles.use_adaptive_sampling = False
scene.cycles.use_light_tree = False
scene.cycles.blur_glossy = 0.0
scene.cycles.sample_clamp_indirect = 0.0
scene.view_settings.view_transform = 'Standard'
bpy.context.view_layer.update()
